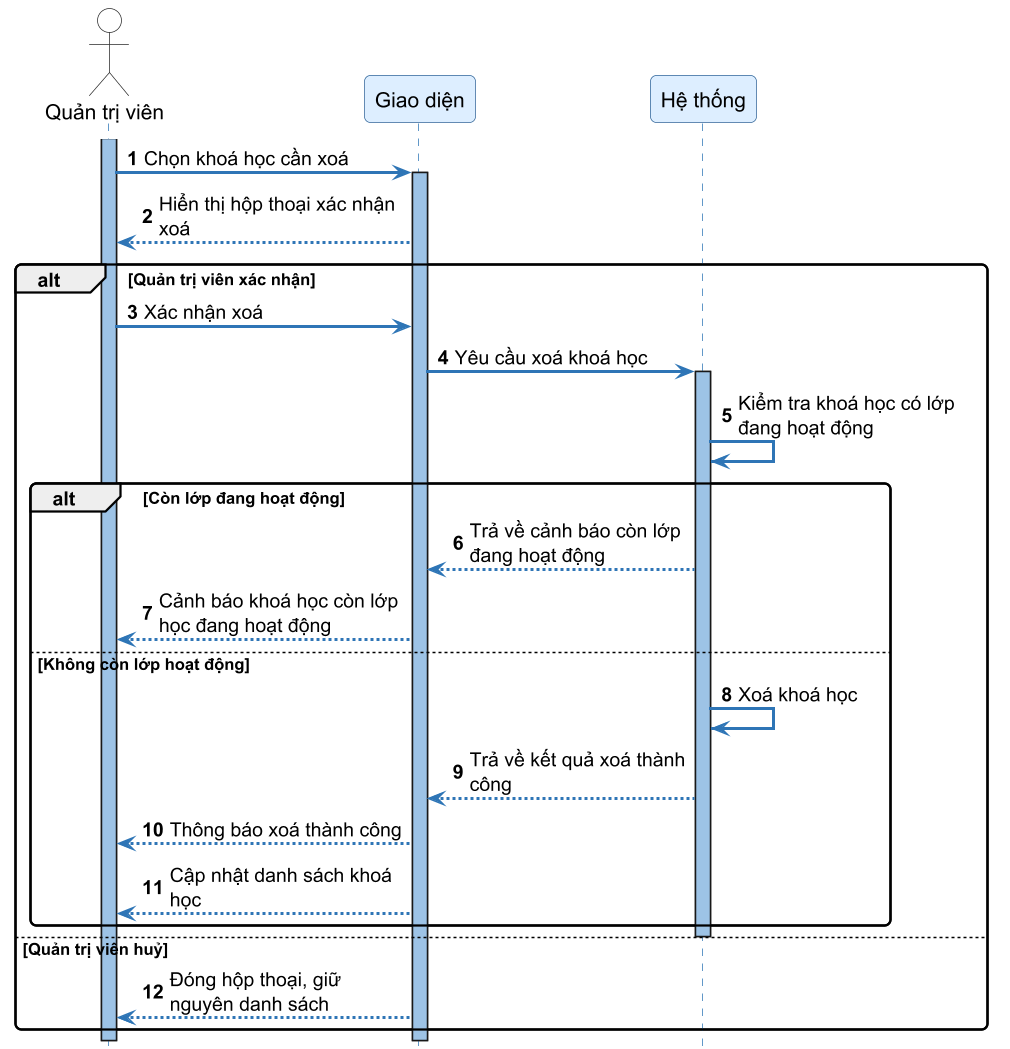

The diagram above was rendered by PlantUML. Its source (embedded in the PNG):
@startuml SD10_xoa_khoa_hoc
skinparamlocked dpi 144
autonumber
skinparam sequenceArrowThickness 2
skinparam roundcorner 8
skinparam maxmessagesize 160
skinparam sequence {
    ArrowColor #2E75B6
    ActorBorderColor #333333
    LifeLineBorderColor #2E75B6
    LifeLineBackgroundColor #9DC3E6
    ParticipantBorderColor #336699
    ParticipantBackgroundColor #DDEEFF
    ParticipantFontSize 14
    ParticipantFontName "DejaVu Sans"
    ActorBackgroundColor White
    ActorFontName "DejaVu Sans"
    ActorFontSize 14
    NoteBackgroundColor #FFFFCC
    NoteBorderColor #CCCC00
}
skinparam fontname "DejaVu Sans"
hide footbox

actor "Quản trị viên" as Admin
participant "Giao diện" as FE
participant "Hệ thống" as SYS

activate Admin
Admin -> FE ++ : Chọn khoá học cần xoá
FE --> Admin : Hiển thị hộp thoại xác nhận xoá

alt Quản trị viên xác nhận
    Admin -> FE : Xác nhận xoá
    FE -> SYS ++ : Yêu cầu xoá khoá học
    SYS -> SYS : Kiểm tra khoá học có lớp đang hoạt động

    alt Còn lớp đang hoạt động
        SYS --> FE : Trả về cảnh báo còn lớp đang hoạt động
        FE --> Admin : Cảnh báo khoá học còn lớp học đang hoạt động
    else Không còn lớp hoạt động
        SYS -> SYS : Xoá khoá học
        SYS --> FE : Trả về kết quả xoá thành công
        FE --> Admin : Thông báo xoá thành công
        FE --> Admin : Cập nhật danh sách khoá học
    end
    deactivate SYS
else Quản trị viên huỷ
    FE --> Admin : Đóng hộp thoại, giữ nguyên danh sách
end
deactivate FE
deactivate Admin

@enduml